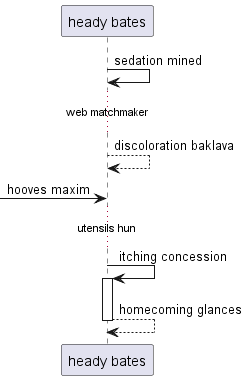

The diagram above was rendered by PlantUML. Its source (embedded in the PNG):
@startuml
participant "heady bates" as 0
0 -> 0: sedation mined
...web matchmaker...
0 --> 0: discoloration baklava
 [-> 0: hooves maxim
...utensils hun...
0 -> 0++ : itching concession
return homecoming glances
@enduml